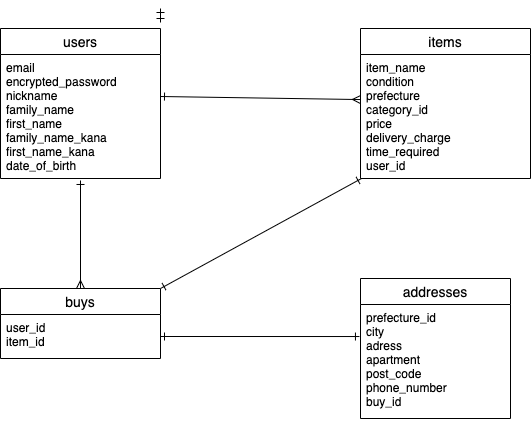

The diagram above was exported from draw.io. Its source (the exported page's mxGraphModel, read from the mxfile embedded in the PNG):
<mxGraphModel dx="583" dy="526" grid="1" gridSize="10" guides="1" tooltips="1" connect="1" arrows="1" fold="1" page="1" pageScale="1" pageWidth="827" pageHeight="1169" math="0" shadow="0">
  <root>
    <mxCell id="0" />
    <mxCell id="1" parent="0" />
    <mxCell id="81" style="edgeStyle=none;html=1;exitX=0.5;exitY=0;exitDx=0;exitDy=0;entryX=0.5;entryY=1.016;entryDx=0;entryDy=0;entryPerimeter=0;startArrow=ERmany;startFill=0;endArrow=ERone;endFill=0;" edge="1" parent="1" source="34" target="77">
      <mxGeometry relative="1" as="geometry" />
    </mxCell>
    <mxCell id="86" style="edgeStyle=none;html=1;exitX=1;exitY=0;exitDx=0;exitDy=0;entryX=0.006;entryY=1;entryDx=0;entryDy=0;entryPerimeter=0;startArrow=ERone;startFill=0;endArrow=ERone;endFill=0;" edge="1" parent="1" source="34" target="83">
      <mxGeometry relative="1" as="geometry" />
    </mxCell>
    <mxCell id="34" value="buys" style="swimlane;fontStyle=0;childLayout=stackLayout;horizontal=1;startSize=26;horizontalStack=0;resizeParent=1;resizeParentMax=0;resizeLast=0;collapsible=1;marginBottom=0;align=center;fontSize=14;" vertex="1" parent="1">
      <mxGeometry x="20" y="450" width="160" height="70" as="geometry" />
    </mxCell>
    <mxCell id="35" value="user_id&#10;item_id" style="text;strokeColor=none;fillColor=none;spacingLeft=4;spacingRight=4;overflow=hidden;rotatable=0;points=[[0,0.5],[1,0.5]];portConstraint=eastwest;fontSize=12;" vertex="1" parent="34">
      <mxGeometry y="26" width="160" height="44" as="geometry" />
    </mxCell>
    <mxCell id="38" value="addresses" style="swimlane;fontStyle=0;childLayout=stackLayout;horizontal=1;startSize=26;horizontalStack=0;resizeParent=1;resizeParentMax=0;resizeLast=0;collapsible=1;marginBottom=0;align=center;fontSize=14;" vertex="1" parent="1">
      <mxGeometry x="380" y="440" width="150" height="140" as="geometry" />
    </mxCell>
    <mxCell id="39" value="prefecture_id&#10;city&#10;adress&#10;apartment&#10;post_code&#10;phone_number&#10;buy_id" style="text;strokeColor=none;fillColor=none;spacingLeft=4;spacingRight=4;overflow=hidden;rotatable=0;points=[[0,0.5],[1,0.5]];portConstraint=eastwest;fontSize=12;" vertex="1" parent="38">
      <mxGeometry y="26" width="150" height="114" as="geometry" />
    </mxCell>
    <mxCell id="52" style="edgeStyle=none;html=1;exitX=1;exitY=0.5;exitDx=0;exitDy=0;entryX=0;entryY=0.306;entryDx=0;entryDy=0;entryPerimeter=0;startArrow=ERone;startFill=0;endArrow=ERmany;endFill=0;" edge="1" parent="1">
      <mxGeometry relative="1" as="geometry">
        <mxPoint x="180" y="258" as="sourcePoint" />
        <mxPoint x="380" y="261.06399999999996" as="targetPoint" />
      </mxGeometry>
    </mxCell>
    <mxCell id="57" style="edgeStyle=none;html=1;exitX=1;exitY=0.5;exitDx=0;exitDy=0;entryX=-0.007;entryY=0.281;entryDx=0;entryDy=0;entryPerimeter=0;startArrow=ERone;startFill=0;endArrow=ERone;endFill=0;" edge="1" parent="1" source="35" target="39">
      <mxGeometry relative="1" as="geometry" />
    </mxCell>
    <mxCell id="71" style="edgeStyle=none;html=1;exitX=1;exitY=0;exitDx=0;exitDy=0;entryX=1;entryY=0.25;entryDx=0;entryDy=0;startArrow=ERone;startFill=0;endArrow=ERone;endFill=0;" edge="1" parent="1">
      <mxGeometry relative="1" as="geometry">
        <mxPoint x="180" y="170" as="sourcePoint" />
        <mxPoint x="180" y="184" as="targetPoint" />
      </mxGeometry>
    </mxCell>
    <mxCell id="76" value="users" style="swimlane;fontStyle=0;childLayout=stackLayout;horizontal=1;startSize=26;horizontalStack=0;resizeParent=1;resizeParentMax=0;resizeLast=0;collapsible=1;marginBottom=0;align=center;fontSize=14;strokeColor=#000000;" vertex="1" parent="1">
      <mxGeometry x="20" y="190" width="160" height="150" as="geometry" />
    </mxCell>
    <mxCell id="77" value="email&#10;encrypted_password&#10;nickname&#10;family_name&#10;first_name&#10;family_name_kana&#10;first_name_kana&#10;date_of_birth" style="text;strokeColor=none;fillColor=none;spacingLeft=4;spacingRight=4;overflow=hidden;rotatable=0;points=[[0,0.5],[1,0.5]];portConstraint=eastwest;fontSize=12;" vertex="1" parent="76">
      <mxGeometry y="26" width="160" height="124" as="geometry" />
    </mxCell>
    <mxCell id="82" value="items" style="swimlane;fontStyle=0;childLayout=stackLayout;horizontal=1;startSize=26;horizontalStack=0;resizeParent=1;resizeParentMax=0;resizeLast=0;collapsible=1;marginBottom=0;align=center;fontSize=14;strokeColor=#000000;" vertex="1" parent="1">
      <mxGeometry x="380" y="190" width="170" height="150" as="geometry" />
    </mxCell>
    <mxCell id="83" value="item_name&#10;condition&#10;prefecture&#10;category_id&#10;price&#10;delivery_charge&#10;time_required&#10;user_id" style="text;strokeColor=none;fillColor=none;spacingLeft=4;spacingRight=4;overflow=hidden;rotatable=0;points=[[0,0.5],[1,0.5]];portConstraint=eastwest;fontSize=12;" vertex="1" parent="82">
      <mxGeometry y="26" width="170" height="124" as="geometry" />
    </mxCell>
  </root>
</mxGraphModel>